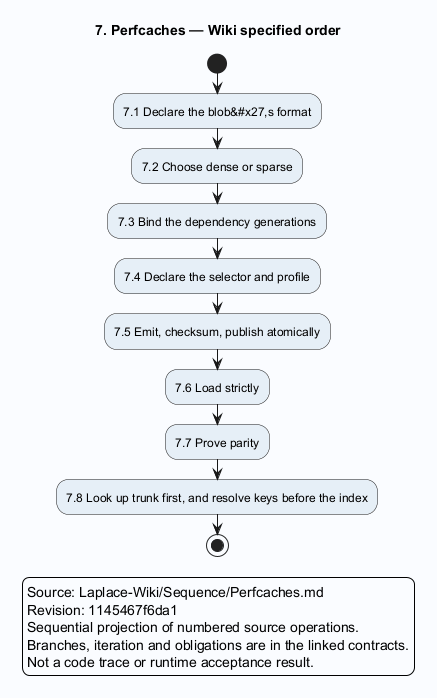

The diagram above was rendered by PlantUML. Its source (embedded in the PNG):
@startuml
skinparam backgroundColor #FAFCFF
skinparam shadowing false
skinparam defaultFontName SansSerif
skinparam activityBackgroundColor #E6EFF7
title 7. Perfcaches — Wiki specified order
start
:7.1 Declare the blob&#x27,s format;
:7.2 Choose dense or sparse;
:7.3 Bind the dependency generations;
:7.4 Declare the selector and profile;
:7.5 Emit, checksum, publish atomically;
:7.6 Load strictly;
:7.7 Prove parity;
:7.8 Look up trunk first, and resolve keys before the index;
stop
legend
Source: Laplace-Wiki/Sequence/Perfcaches.md
Revision: 1145467f6da1
Sequential projection of numbered source operations.
Branches, iteration and obligations are in the linked contracts.
Not a code trace or runtime acceptance result.
endlegend
@enduml